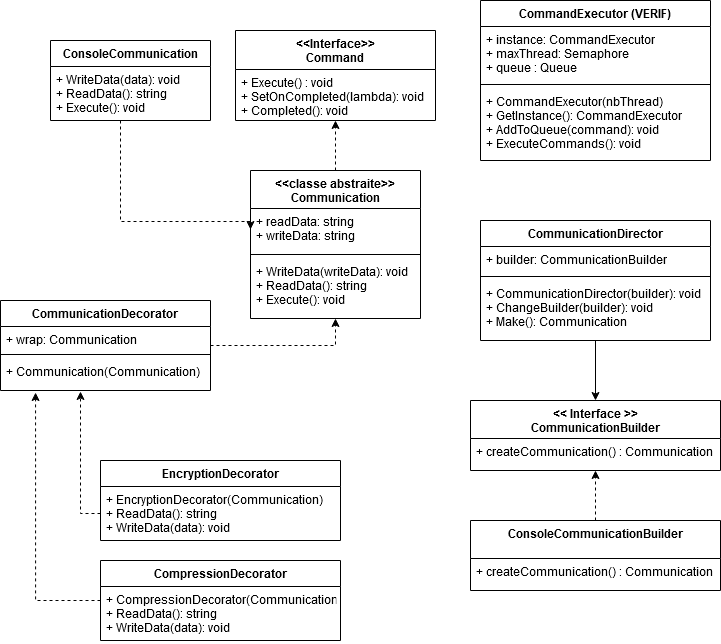

The diagram above was exported from draw.io. Its source (the exported page's mxGraphModel, read from the mxfile embedded in the PNG):
<mxGraphModel dx="1422" dy="754" grid="1" gridSize="10" guides="1" tooltips="1" connect="1" arrows="1" fold="1" page="1" pageScale="1" pageWidth="850" pageHeight="1100" math="0" shadow="0">
  <root>
    <mxCell id="0" />
    <mxCell id="1" parent="0" />
    <mxCell id="4BsTqxqa3QE2atoiJdO0-53" style="edgeStyle=orthogonalEdgeStyle;rounded=0;orthogonalLoop=1;jettySize=auto;html=1;entryX=0.5;entryY=1;entryDx=0;entryDy=0;dashed=1;" edge="1" parent="1" source="4BsTqxqa3QE2atoiJdO0-1" target="4BsTqxqa3QE2atoiJdO0-13">
      <mxGeometry relative="1" as="geometry">
        <Array as="points">
          <mxPoint x="375" y="140" />
        </Array>
      </mxGeometry>
    </mxCell>
    <mxCell id="4BsTqxqa3QE2atoiJdO0-1" value="&lt;&lt;classe abstraite&gt;&gt;&#10;Communication" style="swimlane;fontStyle=1;align=center;verticalAlign=top;childLayout=stackLayout;horizontal=1;startSize=38;horizontalStack=0;resizeParent=1;resizeParentMax=0;resizeLast=0;collapsible=1;marginBottom=0;" vertex="1" parent="1">
      <mxGeometry x="290" y="190" width="170" height="148" as="geometry">
        <mxRectangle x="290" y="190" width="120" height="26" as="alternateBounds" />
      </mxGeometry>
    </mxCell>
    <mxCell id="4BsTqxqa3QE2atoiJdO0-2" value="+ readData: string&#10;+ writeData: string" style="text;strokeColor=none;fillColor=none;align=left;verticalAlign=top;spacingLeft=4;spacingRight=4;overflow=hidden;rotatable=0;points=[[0,0.5],[1,0.5]];portConstraint=eastwest;" vertex="1" parent="4BsTqxqa3QE2atoiJdO0-1">
      <mxGeometry y="38" width="170" height="42" as="geometry" />
    </mxCell>
    <mxCell id="4BsTqxqa3QE2atoiJdO0-3" value="" style="line;strokeWidth=1;fillColor=none;align=left;verticalAlign=middle;spacingTop=-1;spacingLeft=3;spacingRight=3;rotatable=0;labelPosition=right;points=[];portConstraint=eastwest;" vertex="1" parent="4BsTqxqa3QE2atoiJdO0-1">
      <mxGeometry y="80" width="170" height="8" as="geometry" />
    </mxCell>
    <mxCell id="4BsTqxqa3QE2atoiJdO0-4" value="+ WriteData(writeData): void&#10;+ ReadData(): string&#10;+ Execute(): void&#10;&#10;&#10;" style="text;strokeColor=none;fillColor=none;align=left;verticalAlign=top;spacingLeft=4;spacingRight=4;overflow=hidden;rotatable=0;points=[[0,0.5],[1,0.5]];portConstraint=eastwest;" vertex="1" parent="4BsTqxqa3QE2atoiJdO0-1">
      <mxGeometry y="88" width="170" height="60" as="geometry" />
    </mxCell>
    <mxCell id="4BsTqxqa3QE2atoiJdO0-13" value="&lt;&lt;Interface&gt;&gt;&#10;Command" style="swimlane;fontStyle=1;childLayout=stackLayout;horizontal=1;startSize=39;fillColor=none;horizontalStack=0;resizeParent=1;resizeParentMax=0;resizeLast=0;collapsible=1;marginBottom=0;" vertex="1" parent="1">
      <mxGeometry x="275" y="50" width="200" height="90" as="geometry" />
    </mxCell>
    <mxCell id="4BsTqxqa3QE2atoiJdO0-14" value="+ Execute() : void&#10;+ SetOnCompleted(lambda): void&#10;+ Completed(): void&#10;" style="text;strokeColor=none;fillColor=none;align=left;verticalAlign=top;spacingLeft=4;spacingRight=4;overflow=hidden;rotatable=0;points=[[0,0.5],[1,0.5]];portConstraint=eastwest;" vertex="1" parent="4BsTqxqa3QE2atoiJdO0-13">
      <mxGeometry y="39" width="200" height="51" as="geometry" />
    </mxCell>
    <mxCell id="4BsTqxqa3QE2atoiJdO0-23" style="edgeStyle=orthogonalEdgeStyle;rounded=0;orthogonalLoop=1;jettySize=auto;html=1;entryX=0;entryY=0.5;entryDx=0;entryDy=0;dashed=1;" edge="1" parent="1" source="4BsTqxqa3QE2atoiJdO0-18" target="4BsTqxqa3QE2atoiJdO0-2">
      <mxGeometry relative="1" as="geometry">
        <Array as="points">
          <mxPoint x="160" y="241" />
        </Array>
      </mxGeometry>
    </mxCell>
    <mxCell id="4BsTqxqa3QE2atoiJdO0-18" value="ConsoleCommunication" style="swimlane;fontStyle=1;childLayout=stackLayout;horizontal=1;startSize=26;fillColor=none;horizontalStack=0;resizeParent=1;resizeParentMax=0;resizeLast=0;collapsible=1;marginBottom=0;" vertex="1" parent="1">
      <mxGeometry x="90" y="60" width="160" height="80" as="geometry" />
    </mxCell>
    <mxCell id="4BsTqxqa3QE2atoiJdO0-19" value="+ WriteData(data): void&#10;+ ReadData(): string&#10;+ Execute(): void&#10;&#10;&#10;&#10;&#10;" style="text;strokeColor=none;fillColor=none;align=left;verticalAlign=top;spacingLeft=4;spacingRight=4;overflow=hidden;rotatable=0;points=[[0,0.5],[1,0.5]];portConstraint=eastwest;" vertex="1" parent="4BsTqxqa3QE2atoiJdO0-18">
      <mxGeometry y="26" width="160" height="54" as="geometry" />
    </mxCell>
    <mxCell id="4BsTqxqa3QE2atoiJdO0-24" value="CommandExecutor (VERIF)" style="swimlane;fontStyle=1;align=center;verticalAlign=top;childLayout=stackLayout;horizontal=1;startSize=26;horizontalStack=0;resizeParent=1;resizeParentMax=0;resizeLast=0;collapsible=1;marginBottom=0;" vertex="1" parent="1">
      <mxGeometry x="520" y="20" width="230" height="160" as="geometry">
        <mxRectangle x="290" y="190" width="120" height="26" as="alternateBounds" />
      </mxGeometry>
    </mxCell>
    <mxCell id="4BsTqxqa3QE2atoiJdO0-25" value="+ instance: CommandExecutor&#10;+ maxThread: Semaphore&#10;+ queue : Queue&#10;" style="text;strokeColor=none;fillColor=none;align=left;verticalAlign=top;spacingLeft=4;spacingRight=4;overflow=hidden;rotatable=0;points=[[0,0.5],[1,0.5]];portConstraint=eastwest;" vertex="1" parent="4BsTqxqa3QE2atoiJdO0-24">
      <mxGeometry y="26" width="230" height="54" as="geometry" />
    </mxCell>
    <mxCell id="4BsTqxqa3QE2atoiJdO0-26" value="" style="line;strokeWidth=1;fillColor=none;align=left;verticalAlign=middle;spacingTop=-1;spacingLeft=3;spacingRight=3;rotatable=0;labelPosition=right;points=[];portConstraint=eastwest;" vertex="1" parent="4BsTqxqa3QE2atoiJdO0-24">
      <mxGeometry y="80" width="230" height="8" as="geometry" />
    </mxCell>
    <mxCell id="4BsTqxqa3QE2atoiJdO0-27" value="+ CommandExecutor(nbThread)&#10;+ GetInstance(): CommandExecutor&#10;+ AddToQueue(command): void&#10;+ ExecuteCommands(): void&#10;&#10;&#10;&#10;" style="text;strokeColor=none;fillColor=none;align=left;verticalAlign=top;spacingLeft=4;spacingRight=4;overflow=hidden;rotatable=0;points=[[0,0.5],[1,0.5]];portConstraint=eastwest;" vertex="1" parent="4BsTqxqa3QE2atoiJdO0-24">
      <mxGeometry y="88" width="230" height="72" as="geometry" />
    </mxCell>
    <mxCell id="4BsTqxqa3QE2atoiJdO0-28" value="&lt;&lt; Interface &gt;&gt;&#10;CommunicationBuilder" style="swimlane;fontStyle=1;align=center;verticalAlign=top;childLayout=stackLayout;horizontal=1;startSize=38;horizontalStack=0;resizeParent=1;resizeParentMax=0;resizeLast=0;collapsible=1;marginBottom=0;" vertex="1" parent="1">
      <mxGeometry x="510" y="420" width="250" height="70" as="geometry">
        <mxRectangle x="290" y="190" width="120" height="26" as="alternateBounds" />
      </mxGeometry>
    </mxCell>
    <mxCell id="4BsTqxqa3QE2atoiJdO0-31" value="+ createCommunication() : Communication&#10;&#10;&#10;" style="text;strokeColor=none;fillColor=none;align=left;verticalAlign=top;spacingLeft=4;spacingRight=4;overflow=hidden;rotatable=0;points=[[0,0.5],[1,0.5]];portConstraint=eastwest;" vertex="1" parent="4BsTqxqa3QE2atoiJdO0-28">
      <mxGeometry y="38" width="250" height="32" as="geometry" />
    </mxCell>
    <mxCell id="4BsTqxqa3QE2atoiJdO0-36" style="edgeStyle=orthogonalEdgeStyle;rounded=0;orthogonalLoop=1;jettySize=auto;html=1;dashed=1;entryX=0.5;entryY=1;entryDx=0;entryDy=0;" edge="1" parent="1" source="4BsTqxqa3QE2atoiJdO0-32" target="4BsTqxqa3QE2atoiJdO0-1">
      <mxGeometry relative="1" as="geometry">
        <mxPoint x="400" y="330" as="targetPoint" />
      </mxGeometry>
    </mxCell>
    <mxCell id="4BsTqxqa3QE2atoiJdO0-32" value="CommunicationDecorator" style="swimlane;fontStyle=1;align=center;verticalAlign=top;childLayout=stackLayout;horizontal=1;startSize=26;horizontalStack=0;resizeParent=1;resizeParentMax=0;resizeLast=0;collapsible=1;marginBottom=0;" vertex="1" parent="1">
      <mxGeometry x="40" y="320" width="210" height="90" as="geometry">
        <mxRectangle x="290" y="190" width="120" height="26" as="alternateBounds" />
      </mxGeometry>
    </mxCell>
    <mxCell id="4BsTqxqa3QE2atoiJdO0-33" value="+ wrap: Communication&#10;" style="text;strokeColor=none;fillColor=none;align=left;verticalAlign=top;spacingLeft=4;spacingRight=4;overflow=hidden;rotatable=0;points=[[0,0.5],[1,0.5]];portConstraint=eastwest;" vertex="1" parent="4BsTqxqa3QE2atoiJdO0-32">
      <mxGeometry y="26" width="210" height="24" as="geometry" />
    </mxCell>
    <mxCell id="4BsTqxqa3QE2atoiJdO0-34" value="" style="line;strokeWidth=1;fillColor=none;align=left;verticalAlign=middle;spacingTop=-1;spacingLeft=3;spacingRight=3;rotatable=0;labelPosition=right;points=[];portConstraint=eastwest;" vertex="1" parent="4BsTqxqa3QE2atoiJdO0-32">
      <mxGeometry y="50" width="210" height="8" as="geometry" />
    </mxCell>
    <mxCell id="4BsTqxqa3QE2atoiJdO0-35" value="+ Communication(Communication)&#10;&#10;&#10;" style="text;strokeColor=none;fillColor=none;align=left;verticalAlign=top;spacingLeft=4;spacingRight=4;overflow=hidden;rotatable=0;points=[[0,0.5],[1,0.5]];portConstraint=eastwest;" vertex="1" parent="4BsTqxqa3QE2atoiJdO0-32">
      <mxGeometry y="58" width="210" height="32" as="geometry" />
    </mxCell>
    <mxCell id="4BsTqxqa3QE2atoiJdO0-44" style="edgeStyle=orthogonalEdgeStyle;rounded=0;orthogonalLoop=1;jettySize=auto;html=1;entryX=0.167;entryY=1.063;entryDx=0;entryDy=0;entryPerimeter=0;dashed=1;" edge="1" parent="1" source="4BsTqxqa3QE2atoiJdO0-37" target="4BsTqxqa3QE2atoiJdO0-35">
      <mxGeometry relative="1" as="geometry">
        <Array as="points">
          <mxPoint x="75" y="620" />
        </Array>
      </mxGeometry>
    </mxCell>
    <mxCell id="4BsTqxqa3QE2atoiJdO0-37" value="CompressionDecorator" style="swimlane;fontStyle=1;align=center;verticalAlign=top;childLayout=stackLayout;horizontal=1;startSize=26;horizontalStack=0;resizeParent=1;resizeParentMax=0;resizeLast=0;collapsible=1;marginBottom=0;" vertex="1" parent="1">
      <mxGeometry x="140" y="580" width="240" height="80" as="geometry">
        <mxRectangle x="290" y="190" width="120" height="26" as="alternateBounds" />
      </mxGeometry>
    </mxCell>
    <mxCell id="4BsTqxqa3QE2atoiJdO0-40" value="+ CompressionDecorator(Communication)&#10;+ ReadData(): string&#10;+ WriteData(data): void&#10;" style="text;strokeColor=none;fillColor=none;align=left;verticalAlign=top;spacingLeft=4;spacingRight=4;overflow=hidden;rotatable=0;points=[[0,0.5],[1,0.5]];portConstraint=eastwest;" vertex="1" parent="4BsTqxqa3QE2atoiJdO0-37">
      <mxGeometry y="26" width="240" height="54" as="geometry" />
    </mxCell>
    <mxCell id="4BsTqxqa3QE2atoiJdO0-41" value="EncryptionDecorator" style="swimlane;fontStyle=1;align=center;verticalAlign=top;childLayout=stackLayout;horizontal=1;startSize=26;horizontalStack=0;resizeParent=1;resizeParentMax=0;resizeLast=0;collapsible=1;marginBottom=0;" vertex="1" parent="1">
      <mxGeometry x="140" y="480" width="240" height="80" as="geometry">
        <mxRectangle x="290" y="190" width="120" height="26" as="alternateBounds" />
      </mxGeometry>
    </mxCell>
    <mxCell id="4BsTqxqa3QE2atoiJdO0-42" value="+ EncryptionDecorator(Communication)&#10;+ ReadData(): string&#10;+ WriteData(data): void&#10;" style="text;strokeColor=none;fillColor=none;align=left;verticalAlign=top;spacingLeft=4;spacingRight=4;overflow=hidden;rotatable=0;points=[[0,0.5],[1,0.5]];portConstraint=eastwest;" vertex="1" parent="4BsTqxqa3QE2atoiJdO0-41">
      <mxGeometry y="26" width="240" height="54" as="geometry" />
    </mxCell>
    <mxCell id="4BsTqxqa3QE2atoiJdO0-43" style="edgeStyle=orthogonalEdgeStyle;rounded=0;orthogonalLoop=1;jettySize=auto;html=1;entryX=0.381;entryY=1.031;entryDx=0;entryDy=0;entryPerimeter=0;dashed=1;" edge="1" parent="1" source="4BsTqxqa3QE2atoiJdO0-42" target="4BsTqxqa3QE2atoiJdO0-35">
      <mxGeometry relative="1" as="geometry" />
    </mxCell>
    <mxCell id="4BsTqxqa3QE2atoiJdO0-52" style="edgeStyle=orthogonalEdgeStyle;rounded=0;orthogonalLoop=1;jettySize=auto;html=1;entryX=0.5;entryY=0;entryDx=0;entryDy=0;" edge="1" parent="1" source="4BsTqxqa3QE2atoiJdO0-45" target="4BsTqxqa3QE2atoiJdO0-28">
      <mxGeometry relative="1" as="geometry" />
    </mxCell>
    <mxCell id="4BsTqxqa3QE2atoiJdO0-45" value="CommunicationDirector" style="swimlane;fontStyle=1;align=center;verticalAlign=top;childLayout=stackLayout;horizontal=1;startSize=26;horizontalStack=0;resizeParent=1;resizeParentMax=0;resizeLast=0;collapsible=1;marginBottom=0;" vertex="1" parent="1">
      <mxGeometry x="520" y="240" width="230" height="120" as="geometry">
        <mxRectangle x="290" y="190" width="120" height="26" as="alternateBounds" />
      </mxGeometry>
    </mxCell>
    <mxCell id="4BsTqxqa3QE2atoiJdO0-46" value="+ builder: CommunicationBuilder" style="text;strokeColor=none;fillColor=none;align=left;verticalAlign=top;spacingLeft=4;spacingRight=4;overflow=hidden;rotatable=0;points=[[0,0.5],[1,0.5]];portConstraint=eastwest;" vertex="1" parent="4BsTqxqa3QE2atoiJdO0-45">
      <mxGeometry y="26" width="230" height="26" as="geometry" />
    </mxCell>
    <mxCell id="4BsTqxqa3QE2atoiJdO0-47" value="" style="line;strokeWidth=1;fillColor=none;align=left;verticalAlign=middle;spacingTop=-1;spacingLeft=3;spacingRight=3;rotatable=0;labelPosition=right;points=[];portConstraint=eastwest;" vertex="1" parent="4BsTqxqa3QE2atoiJdO0-45">
      <mxGeometry y="52" width="230" height="8" as="geometry" />
    </mxCell>
    <mxCell id="4BsTqxqa3QE2atoiJdO0-48" value="+ CommunicationDirector(builder): void&#10;+ ChangeBuilder(builder): void&#10;+ Make(): Communication&#10;&#10;&#10;" style="text;strokeColor=none;fillColor=none;align=left;verticalAlign=top;spacingLeft=4;spacingRight=4;overflow=hidden;rotatable=0;points=[[0,0.5],[1,0.5]];portConstraint=eastwest;" vertex="1" parent="4BsTqxqa3QE2atoiJdO0-45">
      <mxGeometry y="60" width="230" height="60" as="geometry" />
    </mxCell>
    <mxCell id="4BsTqxqa3QE2atoiJdO0-51" style="edgeStyle=orthogonalEdgeStyle;rounded=0;orthogonalLoop=1;jettySize=auto;html=1;entryX=0.5;entryY=1;entryDx=0;entryDy=0;dashed=1;" edge="1" parent="1" source="4BsTqxqa3QE2atoiJdO0-49" target="4BsTqxqa3QE2atoiJdO0-28">
      <mxGeometry relative="1" as="geometry" />
    </mxCell>
    <mxCell id="4BsTqxqa3QE2atoiJdO0-49" value="ConsoleCommunicationBuilder" style="swimlane;fontStyle=1;align=center;verticalAlign=top;childLayout=stackLayout;horizontal=1;startSize=38;horizontalStack=0;resizeParent=1;resizeParentMax=0;resizeLast=0;collapsible=1;marginBottom=0;" vertex="1" parent="1">
      <mxGeometry x="510" y="540" width="250" height="70" as="geometry">
        <mxRectangle x="290" y="190" width="120" height="26" as="alternateBounds" />
      </mxGeometry>
    </mxCell>
    <mxCell id="4BsTqxqa3QE2atoiJdO0-50" value="+ createCommunication() : Communication&#10;&#10;&#10;" style="text;strokeColor=none;fillColor=none;align=left;verticalAlign=top;spacingLeft=4;spacingRight=4;overflow=hidden;rotatable=0;points=[[0,0.5],[1,0.5]];portConstraint=eastwest;" vertex="1" parent="4BsTqxqa3QE2atoiJdO0-49">
      <mxGeometry y="38" width="250" height="32" as="geometry" />
    </mxCell>
  </root>
</mxGraphModel>